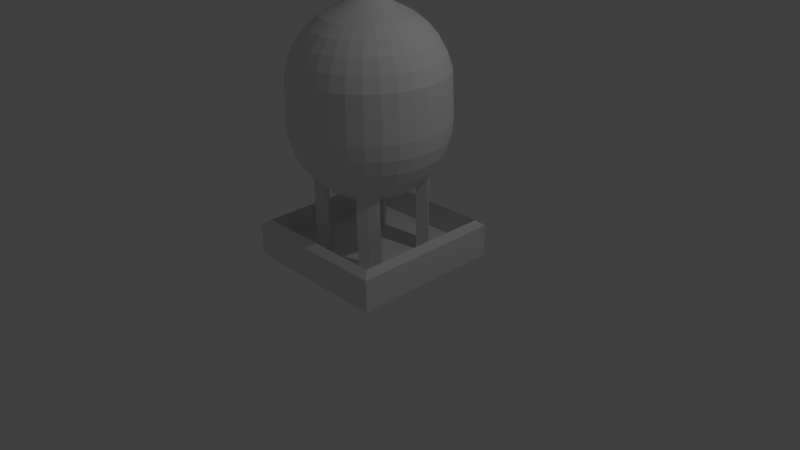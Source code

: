 # Source: distiller.blend  (saved by Blender 2.73.0; exported with 4.5.12 LTS)
import bpy
from mathutils import Matrix  # noqa: F401  (used for matrix-valued properties, if any)

bpy.ops.wm.read_factory_settings(use_empty=True)
scene = bpy.context.scene
scene.name = 'Scene'

# ---- collections
col_collection_1 = bpy.data.collections.new('Collection 1'); scene.collection.children.link(col_collection_1)

# ---- materials (node trees are filled in below, after node groups)
mat_material = bpy.data.materials.new('Material')
mat_material.alpha_threshold = 0.0
mat_material.use_transparent_shadow = False
mat_material.roughness = 0.5
mat_material.line_color = (0.0, 0.0, 0.0, 1.0)

# ---- material node trees

# ---- world
world_world = bpy.data.worlds.new('World'); scene.world = world_world
world_world.color = (0.05088, 0.05088, 0.05088)
world_world.use_sun_shadow = False
world_world.sun_shadow_jitter_overblur = 0.0
world_world.cycles.sampling_method = 'MANUAL'
world_world.cycles.sample_map_resolution = 256

# ---- cameras
cam_camera = bpy.data.cameras.new('Camera')
cam_camera.clip_end = 100.0
cam_camera.lens = 35.0
cam_camera.sensor_width = 32.0
cam_camera.sensor_height = 18.0
cam_camera.ortho_scale = 7.314
cam_camera.dof.focus_distance = 0.0
cam_camera.dof.aperture_fstop = 128.0

# ---- lights
light_lamp = bpy.data.lights.new('Lamp', 'POINT')
light_lamp.transmission_factor = 0.0
light_lamp.cutoff_distance = 30.0
light_lamp.energy = 100.0
light_lamp.shadow_buffer_clip_start = 1.001
light_lamp.shadow_soft_size = 0.1
light_lamp.shadow_maximum_resolution = 0.006
light_lamp.use_absolute_resolution = True
light_lamp.cycles.use_multiple_importance_sampling = False

# ---- meshes
me_sphere = bpy.data.meshes.new('Sphere')
me_sphere.from_pydata([(-0.1951, 0.0, 1.421), (-0.3827, 0.0, 1.317), (-0.5556, 0.0, 1.224), (-0.7071, 0.0, 1.1), (-0.8315, 0.0, 0.9486), (-0.9239, 0.0, 0.7757), (-0.9808, 0.0, 0.5881), (-1.0, 0.0, 7.55e-08), (-0.9808, 0.0, -0.1951), (-0.9239, 0.0, -0.3827), (-0.8315, 0.0, -0.5556), (-0.7071, 0.0, -0.7071), (-0.5556, 0.0, -0.8315), (-0.3827, 0.0, -0.9239), (-0.1951, 0.0, -0.9808), (-0.1913, 0.03806, 1.421), (-0.3753, 0.07466, 1.317), (-0.5449, 0.1084, 1.224), (-0.6935, 0.1379, 1.1), (-0.8155, 0.1622, 0.9486), (-0.9061, 0.1802, 0.7757), (-0.9619, 0.1913, 0.5881), (-0.9808, 0.1951, 7.55e-08), (-0.9619, 0.1913, -0.1951), (-0.9061, 0.1802, -0.3827), (-0.8155, 0.1622, -0.5556), (-0.6935, 0.1379, -0.7071), (-0.5449, 0.1084, -0.8315), (-0.3753, 0.07466, -0.9239), (-0.1913, 0.03806, -0.9808), (-0.1802, 0.07466, 1.421), (-0.3536, 0.1464, 1.317), (-0.5133, 0.2126, 1.224), (-0.6533, 0.2706, 1.1), (-0.7682, 0.3182, 0.9486), (-0.8536, 0.3536, 0.7757), (-0.9061, 0.3753, 0.5881), (-0.9239, 0.3827, 7.55e-08), (-0.9061, 0.3753, -0.1951), (-0.8536, 0.3536, -0.3827), (-0.7682, 0.3182, -0.5556), (-0.6533, 0.2706, -0.7071), (-0.5133, 0.2126, -0.8315), (-0.3536, 0.1464, -0.9239), (-0.1802, 0.07466, -0.9808), (-0.1622, 0.1084, 1.421), (-0.3182, 0.2126, 1.317), (-0.4619, 0.3087, 1.224), (-0.5879, 0.3928, 1.1), (-0.6913, 0.4619, 0.9486), (-0.7682, 0.5133, 0.7757), (-0.8155, 0.5449, 0.5881), (-0.8315, 0.5556, 7.55e-08), (-0.8155, 0.5449, -0.1951), (-0.7682, 0.5133, -0.3827), (-0.6913, 0.4619, -0.5556), (-0.5879, 0.3928, -0.7071), (-0.4619, 0.3087, -0.8315), (-0.3182, 0.2126, -0.9239), (-0.1622, 0.1084, -0.9808), (-0.1379, 0.1379, 1.421), (-0.2706, 0.2706, 1.317), (-0.3928, 0.3928, 1.224), (-0.5, 0.5, 1.1), (-0.5879, 0.5879, 0.9486), (-0.6533, 0.6533, 0.7757), (-0.6935, 0.6935, 0.5881), (-0.7071, 0.7071, 7.55e-08), (-0.6935, 0.6935, -0.1951), (-0.6533, 0.6533, -0.3827), (-0.5879, 0.5879, -0.5556), (-0.5, 0.5, -0.7071), (-0.3928, 0.3928, -0.8315), (-0.2706, 0.2706, -0.9239), (-0.1379, 0.1379, -0.9808), (-0.1084, 0.1622, 1.421), (-0.2126, 0.3182, 1.317), (-0.3087, 0.4619, 1.224), (-0.3928, 0.5879, 1.1), (-0.4619, 0.6913, 0.9486), (-0.5133, 0.7682, 0.7757), (-0.5449, 0.8155, 0.5881), (-0.5556, 0.8315, 7.55e-08), (-0.5449, 0.8155, -0.1951), (-0.5133, 0.7682, -0.3827), (-0.4619, 0.6913, -0.5556), (-0.3928, 0.5879, -0.7071), (-0.3087, 0.4619, -0.8315), (-0.2126, 0.3182, -0.9239), (-0.1084, 0.1622, -0.9808), (-0.07466, 0.1802, 1.421), (-0.1464, 0.3536, 1.317), (-0.2126, 0.5133, 1.224), (-0.2706, 0.6533, 1.1), (-0.3182, 0.7682, 0.9486), (-0.3536, 0.8536, 0.7757), (-0.3753, 0.9061, 0.5881), (-0.3827, 0.9239, 7.55e-08), (-0.3753, 0.9061, -0.1951), (-0.3536, 0.8536, -0.3827), (-0.3182, 0.7682, -0.5556), (-0.2706, 0.6533, -0.7071), (-0.2126, 0.5133, -0.8315), (-0.1464, 0.3536, -0.9239), (-0.07466, 0.1802, -0.9808), (-0.03806, 0.1913, 1.421), (-0.07466, 0.3753, 1.317), (-0.1084, 0.5449, 1.224), (-0.1379, 0.6935, 1.1), (-0.1622, 0.8155, 0.9486), (-0.1802, 0.9061, 0.7757), (-0.1913, 0.9619, 0.5881), (-0.1951, 0.9808, 7.55e-08), (-0.1913, 0.9619, -0.1951), (-0.1802, 0.9061, -0.3827), (-0.1622, 0.8155, -0.5556), (-0.1379, 0.6935, -0.7071), (-0.1084, 0.5449, -0.8315), (-0.07466, 0.3753, -0.9239), (-0.03806, 0.1913, -0.9808), (3.266e-07, 0.1951, 1.421), (3.192e-07, 0.3827, 1.317), (3.117e-07, 0.5556, 1.224), (3.192e-07, 0.7071, 1.1), (3.341e-07, 0.8315, 0.9486), (2.745e-07, 0.9239, 0.7757), (3.937e-07, 0.9808, 0.5881), (3.788e-07, 1.0, 7.55e-08), (3.937e-07, 0.9808, -0.1951), (2.298e-07, 0.9239, -0.3827), (3.341e-07, 0.8315, -0.5556), (3.192e-07, 0.7071, -0.7071), (3.415e-07, 0.5556, -0.8315), (3.043e-07, 0.3827, -0.9239), (3.08e-07, 0.1951, -0.9808), (0.03806, 0.1913, 1.421), (0.07466, 0.3753, 1.317), (0.1084, 0.5449, 1.224), (0.138, 0.6935, 1.1), (0.1622, 0.8155, 0.9486), (0.1802, 0.9061, 0.7757), (0.1913, 0.9619, 0.5881), (0.1951, 0.9808, 7.55e-08), (0.1913, 0.9619, -0.1951), (0.1802, 0.9061, -0.3827), (0.1622, 0.8155, -0.5556), (0.138, 0.6935, -0.7071), (0.1084, 0.5449, -0.8315), (0.07466, 0.3753, -0.9239), (0.03806, 0.1913, -0.9808), (0.07466, 0.1802, 1.421), (0.1464, 0.3536, 1.317), (0.2126, 0.5133, 1.224), (0.2706, 0.6533, 1.1), (0.3182, 0.7682, 0.9486), (0.3536, 0.8536, 0.7757), (0.3753, 0.9061, 0.5881), (0.3827, 0.9239, 7.55e-08), (0.3753, 0.9061, -0.1951), (0.3536, 0.8536, -0.3827), (0.3182, 0.7682, -0.5556), (0.2706, 0.6533, -0.7071), (0.2126, 0.5133, -0.8315), (0.1464, 0.3536, -0.9239), (0.07466, 0.1802, -0.9808), (0.1084, 0.1622, 1.421), (0.2126, 0.3182, 1.317), (0.3087, 0.4619, 1.224), (0.3928, 0.5879, 1.1), (0.4619, 0.6913, 0.9486), (0.5133, 0.7682, 0.7757), (0.5449, 0.8155, 0.5881), (0.5556, 0.8315, 7.55e-08), (0.5449, 0.8155, -0.1951), (0.5133, 0.7682, -0.3827), (0.4619, 0.6913, -0.5556), (0.3928, 0.5879, -0.7071), (0.3087, 0.4619, -0.8315), (0.2126, 0.3182, -0.9239), (0.1084, 0.1622, -0.9808), (0.138, 0.1379, 1.421), (0.2706, 0.2706, 1.317), (0.3928, 0.3928, 1.224), (0.5, 0.5, 1.1), (0.5879, 0.5879, 0.9486), (0.6533, 0.6533, 0.7757), (0.6935, 0.6935, 0.5881), (0.7071, 0.7071, 7.55e-08), (0.6935, 0.6935, -0.1951), (0.6533, 0.6533, -0.3827), (0.5879, 0.5879, -0.5556), (0.5, 0.5, -0.7071), (0.3928, 0.3928, -0.8315), (0.2706, 0.2706, -0.9239), (0.138, 0.1379, -0.9808), (0.1622, 0.1084, 1.421), (0.3182, 0.2126, 1.317), (0.4619, 0.3087, 1.224), (0.5879, 0.3928, 1.1), (0.6913, 0.4619, 0.9486), (0.7682, 0.5133, 0.7757), (0.8155, 0.5449, 0.5881), (0.8315, 0.5556, 7.55e-08), (0.8155, 0.5449, -0.1951), (0.7682, 0.5133, -0.3827), (0.6913, 0.4619, -0.5556), (0.5879, 0.3928, -0.7071), (0.4619, 0.3087, -0.8315), (0.3182, 0.2126, -0.9239), (0.1622, 0.1084, -0.9808), (0.1802, 0.07466, 1.421), (0.3536, 0.1464, 1.317), (0.5133, 0.2126, 1.224), (0.6533, 0.2706, 1.1), (0.7682, 0.3182, 0.9486), (0.8536, 0.3536, 0.7757), (0.9061, 0.3753, 0.5881), (0.9239, 0.3827, 7.55e-08), (0.9061, 0.3753, -0.1951), (0.8536, 0.3536, -0.3827), (0.7682, 0.3182, -0.5556), (0.6533, 0.2706, -0.7071), (0.5133, 0.2126, -0.8315), (0.3536, 0.1464, -0.9239), (0.1802, 0.07466, -0.9808), (0.1913, 0.03806, 1.421), (0.3753, 0.07466, 1.317), (0.5449, 0.1084, 1.224), (0.6935, 0.1379, 1.1), (0.8155, 0.1622, 0.9486), (0.9061, 0.1802, 0.7757), (0.9619, 0.1913, 0.5881), (0.9808, 0.1951, 7.55e-08), (0.9619, 0.1913, -0.1951), (0.9061, 0.1802, -0.3827), (0.8155, 0.1622, -0.5556), (0.6935, 0.1379, -0.7071), (0.5449, 0.1084, -0.8315), (0.3753, 0.07466, -0.9239), (0.1913, 0.03806, -0.9808), (0.1951, -7.212e-09, 1.421), (0.3827, 4.122e-08, 1.317), (0.5556, 2.632e-08, 1.224), (0.7071, -2.584e-08, 1.1), (0.8315, -8.544e-08, 0.9486), (0.9239, 6.357e-08, 0.7757), (0.9808, -8.544e-08, 0.5881), (1.0, -1.003e-07, 7.55e-08), (0.9808, -8.544e-08, -0.1951), (0.9239, 6.357e-08, -0.3827), (0.8315, -8.544e-08, -0.5556), (0.7071, -2.584e-08, -0.7071), (0.5556, -1.094e-08, -0.8315), (0.3827, 3.964e-09, -0.9239), (0.1951, 3.964e-09, -0.9808), (0.1913, -0.03806, 1.421), (0.3753, -0.07466, 1.317), (0.5449, -0.1084, 1.224), (0.6935, -0.1379, 1.1), (0.8155, -0.1622, 0.9486), (0.9061, -0.1802, 0.7757), (0.9619, -0.1913, 0.5881), (0.9808, -0.1951, 7.55e-08), (0.9619, -0.1913, -0.1951), (0.9061, -0.1802, -0.3827), (0.8155, -0.1622, -0.5556), (0.6935, -0.1379, -0.7071), (0.5449, -0.1084, -0.8315), (0.3753, -0.07466, -0.9239), (0.1913, -0.03806, -0.9808), (0.1802, -0.07466, 1.421), (0.3536, -0.1464, 1.317), (0.5133, -0.2126, 1.224), (0.6533, -0.2706, 1.1), (0.7682, -0.3182, 0.9486), (0.8536, -0.3536, 0.7757), (0.9061, -0.3753, 0.5881), (0.9239, -0.3827, 7.55e-08), (0.9061, -0.3753, -0.1951), (0.8536, -0.3536, -0.3827), (0.7682, -0.3182, -0.5556), (0.6533, -0.2706, -0.7071), (0.5133, -0.2126, -0.8315), (0.3536, -0.1464, -0.9239), (0.1802, -0.07466, -0.9808), (0.1622, -0.1084, 1.421), (0.3182, -0.2126, 1.317), (0.4619, -0.3087, 1.224), (0.5879, -0.3928, 1.1), (0.6913, -0.4619, 0.9486), (0.7682, -0.5133, 0.7757), (0.8155, -0.5449, 0.5881), (0.8315, -0.5556, 7.55e-08), (0.8155, -0.5449, -0.1951), (0.7682, -0.5133, -0.3827), (0.6913, -0.4619, -0.5556), (0.5879, -0.3928, -0.7071), (0.4619, -0.3087, -0.8315), (0.3182, -0.2126, -0.9239), (0.1622, -0.1084, -0.9808), (0.138, -0.1379, 1.421), (0.2706, -0.2706, 1.317), (0.3928, -0.3928, 1.224), (0.5, -0.5, 1.1), (0.5879, -0.5879, 0.9486), (0.6533, -0.6533, 0.7757), (0.6935, -0.6935, 0.5881), (0.7071, -0.7071, 7.55e-08), (0.6935, -0.6935, -0.1951), (0.6533, -0.6533, -0.3827), (0.5879, -0.5879, -0.5556), (0.5, -0.5, -0.7071), (0.3928, -0.3928, -0.8315), (0.2706, -0.2706, -0.9239), (0.1379, -0.1379, -0.9808), (0.1084, -0.1622, 1.421), (0.2126, -0.3182, 1.317), (0.3087, -0.4619, 1.224), (0.3928, -0.5879, 1.1), (0.4619, -0.6913, 0.9486), (0.5133, -0.7682, 0.7757), (0.5449, -0.8155, 0.5881), (0.5556, -0.8315, 7.55e-08), (0.5449, -0.8155, -0.1951), (0.5133, -0.7682, -0.3827), (0.4619, -0.6913, -0.5556), (0.3928, -0.5879, -0.7071), (0.3087, -0.4619, -0.8315), (0.2126, -0.3182, -0.9239), (0.1084, -0.1622, -0.9808), (3.258e-07, 0.0, -1.0), (0.07466, -0.1802, 1.421), (0.1464, -0.3536, 1.317), (0.2126, -0.5133, 1.224), (0.2706, -0.6533, 1.1), (0.3182, -0.7682, 0.9486), (0.3536, -0.8536, 0.7757), (0.3753, -0.9061, 0.5881), (0.3827, -0.9239, 7.55e-08), (0.3753, -0.9061, -0.1951), (0.3536, -0.8536, -0.3827), (0.3182, -0.7682, -0.5556), (0.2706, -0.6533, -0.7071), (0.2126, -0.5133, -0.8315), (0.1464, -0.3536, -0.9239), (0.07466, -0.1802, -0.9808), (0.03806, -0.1913, 1.421), (0.07466, -0.3753, 1.317), (0.1084, -0.5449, 1.224), (0.1379, -0.6935, 1.1), (0.1622, -0.8155, 0.9486), (0.1802, -0.9061, 0.7757), (0.1913, -0.9619, 0.5881), (0.1951, -0.9808, 7.55e-08), (0.1913, -0.9619, -0.1951), (0.1802, -0.9061, -0.3827), (0.1622, -0.8155, -0.5556), (0.1379, -0.6935, -0.7071), (0.1084, -0.5449, -0.8315), (0.07466, -0.3753, -0.9239), (0.03806, -0.1913, -0.9808), (3.117e-07, -0.1951, 1.421), (2.819e-07, -0.3827, 1.317), (2.819e-07, -0.5556, 1.224), (1.851e-07, -0.7071, 1.1), (1.404e-07, -0.8315, 0.9486), (3.192e-07, -0.9239, 0.7757), (9.567e-08, -0.9808, 0.5881), (1.404e-07, -1.0, 7.55e-08), (9.567e-08, -0.9808, -0.1951), (3.192e-07, -0.9239, -0.3827), (1.404e-07, -0.8315, -0.5556), (1.851e-07, -0.7071, -0.7071), (2.596e-07, -0.5556, -0.8315), (2.521e-07, -0.3827, -0.9239), (3.155e-07, -0.1951, -0.9808), (-0.03806, -0.1913, 1.421), (-0.07466, -0.3753, 1.317), (-0.1084, -0.5449, 1.224), (-0.1379, -0.6935, 1.1), (-0.1622, -0.8155, 0.9486), (-0.1802, -0.9061, 0.7757), (-0.1913, -0.9619, 0.5881), (-0.1951, -0.9808, 7.55e-08), (-0.1913, -0.9619, -0.1951), (-0.1802, -0.9061, -0.3827), (-0.1622, -0.8155, -0.5556), (-0.1379, -0.6935, -0.7071), (-0.1084, -0.5449, -0.8315), (-0.07466, -0.3753, -0.9239), (-0.03806, -0.1913, -0.9808), (-0.07466, -0.1802, 1.421), (-0.1464, -0.3536, 1.317), (-0.2126, -0.5133, 1.224), (-0.2706, -0.6533, 1.1), (-0.3182, -0.7682, 0.9486), (-0.3536, -0.8536, 0.7757), (-0.3753, -0.9061, 0.5881), (-0.3827, -0.9239, 7.55e-08), (-0.3753, -0.9061, -0.1951), (-0.3536, -0.8536, -0.3827), (-0.3182, -0.7682, -0.5556), (-0.2706, -0.6533, -0.7071), (-0.2126, -0.5133, -0.8315), (-0.1464, -0.3536, -0.9239), (-0.07466, -0.1802, -0.9808), (-0.1084, -0.1622, 1.421), (-0.2126, -0.3182, 1.317), (-0.3087, -0.4619, 1.224), (-0.3928, -0.5879, 1.1), (-0.4619, -0.6913, 0.9486), (-0.5133, -0.7682, 0.7757), (-0.5449, -0.8155, 0.5881), (-0.5556, -0.8315, 7.55e-08), (-0.5449, -0.8155, -0.1951), (-0.5133, -0.7682, -0.3827), (-0.4619, -0.6913, -0.5556), (-0.3928, -0.5879, -0.7071), (-0.3087, -0.4619, -0.8315), (-0.2126, -0.3182, -0.9239), (-0.1084, -0.1622, -0.9808), (-0.1379, -0.1379, 1.421), (-0.2706, -0.2706, 1.317), (-0.3928, -0.3928, 1.224), (-0.5, -0.5, 1.1), (-0.5879, -0.5879, 0.9486), (-0.6533, -0.6533, 0.7757), (-0.6935, -0.6935, 0.5881), (-0.7071, -0.7071, 7.55e-08), (-0.6935, -0.6935, -0.1951), (-0.6533, -0.6533, -0.3827), (-0.5879, -0.5879, -0.5556), (-0.5, -0.5, -0.7071), (-0.3928, -0.3928, -0.8315), (-0.2706, -0.2706, -0.9239), (-0.1379, -0.1379, -0.9808), (-0.1622, -0.1084, 1.421), (-0.3182, -0.2126, 1.317), (-0.4619, -0.3087, 1.224), (-0.5879, -0.3928, 1.1), (-0.6913, -0.4619, 0.9486), (-0.7682, -0.5133, 0.7757), (-0.8155, -0.5449, 0.5881), (-0.8315, -0.5556, 7.55e-08), (-0.8155, -0.5449, -0.1951), (-0.7682, -0.5133, -0.3827), (-0.6913, -0.4619, -0.5556), (-0.5879, -0.3928, -0.7071), (-0.4619, -0.3087, -0.8315), (-0.3182, -0.2126, -0.9239), (-0.1622, -0.1084, -0.9808), (-0.09396, 2.498e-08, 1.603), (-0.1802, -0.07466, 1.421), (-0.3536, -0.1464, 1.317), (-0.5133, -0.2126, 1.224), (-0.6533, -0.2706, 1.1), (-0.7682, -0.3182, 0.9486), (-0.8536, -0.3536, 0.7757), (-0.9061, -0.3753, 0.5881), (-0.9239, -0.3827, 7.55e-08), (-0.9061, -0.3753, -0.1951), (-0.8536, -0.3536, -0.3827), (-0.7682, -0.3182, -0.5556), (-0.6533, -0.2706, -0.7071), (-0.5133, -0.2126, -0.8315), (-0.3536, -0.1464, -0.9239), (-0.1802, -0.07466, -0.9808), (-0.1913, -0.03806, 1.421), (-0.3753, -0.07466, 1.317), (-0.5449, -0.1084, 1.224), (-0.6935, -0.1379, 1.1), (-0.8155, -0.1622, 0.9486), (-0.9061, -0.1802, 0.7757), (-0.9619, -0.1913, 0.5881), (-0.9808, -0.1951, 7.55e-08), (-0.9619, -0.1913, -0.1951), (-0.9061, -0.1802, -0.3827), (-0.8155, -0.1622, -0.5556), (-0.6935, -0.1379, -0.7071), (-0.5449, -0.1084, -0.8315), (-0.3753, -0.07466, -0.9239), (-0.1913, -0.03806, -0.9808), (-0.09216, 0.01833, 1.603), (-0.08681, 0.03596, 1.603), (-0.07813, 0.0522, 1.603), (-0.06644, 0.06644, 1.603), (-0.0522, 0.07813, 1.603), (-0.03596, 0.08681, 1.603), (-0.01833, 0.09216, 1.603), (3.19e-07, 0.09396, 1.603), (0.01833, 0.09216, 1.603), (0.03596, 0.08681, 1.603), (0.0522, 0.07813, 1.603), (0.06644, 0.06644, 1.603), (0.07813, 0.0522, 1.603), (0.08681, 0.03596, 1.603), (0.09216, 0.01833, 1.603), (0.09396, 2.151e-08, 1.603), (0.09216, -0.01833, 1.603), (0.08681, -0.03596, 1.603), (0.07813, -0.0522, 1.603), (0.06644, -0.06644, 1.603), (0.0522, -0.07813, 1.603), (0.03596, -0.08681, 1.603), (0.01833, -0.09216, 1.603), (3.119e-07, -0.09396, 1.603), (-0.01833, -0.09216, 1.603), (-0.03596, -0.08681, 1.603), (-0.0522, -0.07813, 1.603), (-0.06644, -0.06644, 1.603), (-0.07813, -0.0522, 1.603), (-0.08681, -0.03596, 1.603), (-0.09216, -0.01833, 1.603), (-0.09396, 2.498e-08, 1.75), (-0.09216, 0.01833, 1.75), (-0.08681, 0.03596, 1.75), (-0.07813, 0.0522, 1.75), (-0.06644, 0.06644, 1.75), (-0.0522, 0.07813, 1.75), (-0.03596, 0.08681, 1.75), (-0.01833, 0.09216, 1.75), (3.19e-07, 0.09396, 1.75), (0.01833, 0.09216, 1.75), (0.03596, 0.08681, 1.75), (0.0522, 0.07813, 1.75), (0.06644, 0.06644, 1.75), (0.07813, 0.0522, 1.75), (0.08681, 0.03596, 1.75), (0.09216, 0.01833, 1.75), (0.09396, 2.151e-08, 1.75), (0.09216, -0.01833, 1.75), (0.08681, -0.03596, 1.75), (0.07813, -0.0522, 1.75), (0.06644, -0.06644, 1.75), (0.0522, -0.07813, 1.75), (0.03596, -0.08681, 1.75), (0.01833, -0.09216, 1.75), (3.119e-07, -0.09396, 1.75), (-0.01833, -0.09216, 1.75), (-0.03596, -0.08681, 1.75), (-0.0522, -0.07813, 1.75), (-0.06644, -0.06644, 1.75), (-0.07813, -0.0522, 1.75), (-0.08681, -0.03596, 1.75), (-0.09216, -0.01833, 1.75), (-0.09396, -0.02384, 1.91), (-0.09216, -0.01088, 1.923), (-0.08681, 0.001583, 1.935), (-0.07813, 0.01307, 1.947), (-0.06644, 0.02314, 1.957), (-0.0522, 0.0314, 1.965), (-0.03596, 0.03754, 1.971), (-0.01833, 0.04132, 1.975), (3.19e-07, 0.0426, 1.976), (0.01833, 0.04132, 1.975), (0.03596, 0.03754, 1.971), (0.0522, 0.0314, 1.965), (0.06644, 0.02314, 1.957), (0.07813, 0.01307, 1.947), (0.08681, 0.001583, 1.935), (0.09216, -0.01088, 1.923), (0.09396, -0.02384, 1.91), (0.09216, -0.03681, 1.897), (0.08681, -0.04927, 1.885), (0.07813, -0.06076, 1.873), (0.06644, -0.07083, 1.863), (0.0522, -0.07909, 1.855), (0.03596, -0.08523, 1.849), (0.01833, -0.08901, 1.845), (3.119e-07, -0.09029, 1.844), (-0.01833, -0.08901, 1.845), (-0.03596, -0.08523, 1.849), (-0.0522, -0.07909, 1.855), (-0.06644, -0.07083, 1.863), (-0.07813, -0.06076, 1.873), (-0.08681, -0.04927, 1.885), (-0.09216, -0.03681, 1.897), (-0.09396, -0.2226, 1.996), (-0.09216, -0.2226, 2.014), (-0.08681, -0.2226, 2.032), (-0.07813, -0.2226, 2.048), (-0.06644, -0.2226, 2.062), (-0.0522, -0.2226, 2.074), (-0.03596, -0.2226, 2.083), (-0.01833, -0.2226, 2.088), (3.19e-07, -0.2226, 2.09), (0.01833, -0.2226, 2.088), (0.03596, -0.2226, 2.083), (0.0522, -0.2226, 2.074), (0.06644, -0.2226, 2.062), (0.07813, -0.2226, 2.048), (0.08681, -0.2226, 2.032), (0.09216, -0.2226, 2.014), (0.09396, -0.2226, 1.996), (0.09216, -0.2226, 1.978), (0.08681, -0.2226, 1.96), (0.07813, -0.2226, 1.944), (0.06644, -0.2226, 1.93), (0.0522, -0.2226, 1.918), (0.03596, -0.2226, 1.909), (0.01833, -0.2226, 1.904), (3.119e-07, -0.2226, 1.902), (-0.01833, -0.2226, 1.904), (-0.03596, -0.2226, 1.909), (-0.0522, -0.2226, 1.918), (-0.06644, -0.2226, 1.93), (-0.07813, -0.2226, 1.944), (-0.08681, -0.2226, 1.96), (-0.09216, -0.2226, 1.978), (-0.09396, -0.8693, 1.996), (-0.09216, -0.8693, 2.014), (-0.08681, -0.8693, 2.032), (-0.07813, -0.8693, 2.048), (-0.06644, -0.8693, 2.062), (-0.0522, -0.8693, 2.074), (-0.03596, -0.8693, 2.083), (-0.01833, -0.8693, 2.088), (3.19e-07, -0.8693, 2.09), (0.01833, -0.8693, 2.088), (0.03596, -0.8693, 2.083), (0.0522, -0.8693, 2.074), (0.06644, -0.8693, 2.062), (0.07813, -0.8693, 2.048), (0.08681, -0.8693, 2.032), (0.09216, -0.8693, 2.014), (0.09396, -0.8693, 1.996), (0.09216, -0.8693, 1.978), (0.08681, -0.8693, 1.96), (0.07813, -0.8693, 1.944), (0.06644, -0.8693, 1.93), (0.0522, -0.8693, 1.918), (0.03596, -0.8693, 1.909), (0.01833, -0.8693, 1.904), (3.119e-07, -0.8693, 1.902), (-0.01833, -0.8693, 1.904), (-0.03596, -0.8693, 1.909), (-0.0522, -0.8693, 1.918), (-0.06644, -0.8693, 1.93), (-0.07813, -0.8693, 1.944), (-0.08681, -0.8693, 1.96), (-0.09216, -0.8693, 1.978), (-0.0512, -0.9843, 1.996), (-0.05021, -0.9843, 2.006), (-0.0473, -0.9843, 2.016), (-0.04257, -0.9843, 2.024), (-0.0362, -0.9843, 2.032), (-0.02844, -0.9843, 2.039), (-0.01959, -0.9843, 2.043), (-0.009988, -0.9843, 2.046), (3.144e-07, -0.9843, 2.047), (0.009988, -0.9843, 2.046), (0.01959, -0.9843, 2.043), (0.02844, -0.9843, 2.039), (0.0362, -0.9843, 2.032), (0.04257, -0.9843, 2.024), (0.0473, -0.9843, 2.016), (0.05021, -0.9843, 2.006), (0.0512, -0.9843, 1.996), (0.05021, -0.9843, 1.986), (0.0473, -0.9843, 1.976), (0.04257, -0.9843, 1.968), (0.0362, -0.9843, 1.96), (0.02844, -0.9843, 1.953), (0.01959, -0.9843, 1.949), (0.009988, -0.9843, 1.946), (3.105e-07, -0.9843, 1.945), (-0.009988, -0.9843, 1.946), (-0.01959, -0.9843, 1.949), (-0.02844, -0.9843, 1.953), (-0.0362, -0.9843, 1.96), (-0.04257, -0.9843, 1.968), (-0.0473, -0.9843, 1.976), (-0.05021, -0.9843, 1.986), (-0.0512, -0.9843, 1.996), (-0.05021, -0.9843, 2.006), (-0.0473, -0.9843, 2.016), (-0.04257, -0.9843, 2.024), (-0.0362, -0.9843, 2.032), (-0.02844, -0.9843, 2.039), (-0.01959, -0.9843, 2.043), (-0.009988, -0.9843, 2.046), (3.144e-07, -0.9843, 2.047), (0.009988, -0.9843, 2.046), (0.01959, -0.9843, 2.043), (0.02844, -0.9843, 2.039), (0.0362, -0.9843, 2.032), (0.04257, -0.9843, 2.024), (0.0473, -0.9843, 2.016), (0.05021, -0.9843, 2.006), (0.0512, -0.9843, 1.996), (0.05021, -0.9843, 1.986), (0.0473, -0.9843, 1.976), (0.04257, -0.9843, 1.968), (0.0362, -0.9843, 1.96), (0.02844, -0.9843, 1.953), (0.01959, -0.9843, 1.949), (0.009988, -0.9843, 1.946), (3.105e-07, -0.9843, 1.945), (-0.009988, -0.9843, 1.946), (-0.01959, -0.9843, 1.949), (-0.02844, -0.9843, 1.953), (-0.0362, -0.9843, 1.96), (-0.04257, -0.9843, 1.968), (-0.0473, -0.9843, 1.976), (-0.05021, -0.9843, 1.986), (-0.02352, -1.169, 1.909), (-0.02307, -1.169, 1.913), (-0.02173, -1.169, 1.918), (-0.01956, -1.169, 1.922), (-0.01663, -1.169, 1.926), (-0.01307, -1.169, 1.928), (-0.009001, -1.169, 1.931), (-0.004588, -1.169, 1.932), (3.128e-07, -1.169, 1.932), (0.004589, -1.169, 1.932), (0.009001, -1.169, 1.931), (0.01307, -1.169, 1.928), (0.01663, -1.169, 1.926), (0.01956, -1.169, 1.922), (0.02173, -1.169, 1.918), (0.02307, -1.169, 1.913), (0.02352, -1.169, 1.909), (0.02307, -1.169, 1.904), (0.02173, -1.169, 1.9), (0.01956, -1.169, 1.896), (0.01663, -1.169, 1.892), (0.01307, -1.169, 1.889), (0.009001, -1.169, 1.887), (0.004589, -1.169, 1.886), (3.11e-07, -1.169, 1.885), (-0.004588, -1.169, 1.886), (-0.009001, -1.169, 1.887), (-0.01307, -1.169, 1.889), (-0.01663, -1.169, 1.892), (-0.01956, -1.169, 1.896), (-0.02173, -1.169, 1.9), (-0.02307, -1.169, 1.904), (-0.5879, 0.3928, -1.791), (-0.4619, 0.3087, -1.791), (-0.5, 0.5, -1.791), (-0.3928, 0.3928, -1.791), (-0.3928, 0.5879, -1.791), (-0.3087, 0.4619, -1.791), (0.3928, 0.5879, -1.791), (0.3087, 0.4619, -1.791), (0.5, 0.5, -1.791), (0.3928, 0.3928, -1.791), (0.5879, 0.3928, -1.791), (0.4619, 0.3087, -1.791), (0.5879, -0.3928, -1.791), (0.4619, -0.3087, -1.791), (0.5, -0.5, -1.791), (0.3928, -0.3928, -1.791), (0.3928, -0.5879, -1.791), (0.3087, -0.4619, -1.791), (-0.3928, -0.5879, -1.791), (-0.3087, -0.4619, -1.791), (-0.5, -0.5, -1.791), (-0.3928, -0.3928, -1.791), (-0.5879, -0.3928, -1.791), (-0.4619, -0.3087, -1.791)], [], [(8, 7, 22, 23), (6, 5, 20, 21), (4, 3, 18, 19), (2, 1, 16, 17), (13, 12, 27, 28), (11, 10, 25, 26), (9, 8, 23, 24), (7, 6, 21, 22), (5, 4, 19, 20), (3, 2, 17, 18), (14, 13, 28, 29), (1, 0, 15, 16), (12, 11, 26, 27), (10, 9, 24, 25), (18, 17, 32, 33), (29, 28, 43, 44), (16, 15, 30, 31), (27, 26, 41, 42), (25, 24, 39, 40), (23, 22, 37, 38), (21, 20, 35, 36), (19, 18, 33, 34), (17, 16, 31, 32), (28, 27, 42, 43), (26, 25, 40, 41), (24, 23, 38, 39), (22, 21, 36, 37), (20, 19, 34, 35), (33, 32, 47, 48), (44, 43, 58, 59), (31, 30, 45, 46), (42, 41, 56, 57), (40, 39, 54, 55), (38, 37, 52, 53), (36, 35, 50, 51), (34, 33, 48, 49), (32, 31, 46, 47), (43, 42, 57, 58), (41, 40, 55, 56), (39, 38, 53, 54), (37, 36, 51, 52), (35, 34, 49, 50), (48, 47, 62, 63), (59, 58, 73, 74), (46, 45, 60, 61), (312, 297, 750, 752), (55, 54, 69, 70), (53, 52, 67, 68), (51, 50, 65, 66), (49, 48, 63, 64), (47, 46, 61, 62), (58, 57, 72, 73), (56, 55, 70, 71), (54, 53, 68, 69), (52, 51, 66, 67), (50, 49, 64, 65), (63, 62, 77, 78), (74, 73, 88, 89), (61, 60, 75, 76), (176, 191, 745, 743), (70, 69, 84, 85), (68, 67, 82, 83), (66, 65, 80, 81), (64, 63, 78, 79), (62, 61, 76, 77), (73, 72, 87, 88), (71, 70, 85, 86), (69, 68, 83, 84), (67, 66, 81, 82), (65, 64, 79, 80), (78, 77, 92, 93), (89, 88, 103, 104), (76, 75, 90, 91), (87, 86, 101, 102), (85, 84, 99, 100), (83, 82, 97, 98), (81, 80, 95, 96), (79, 78, 93, 94), (77, 76, 91, 92), (88, 87, 102, 103), (86, 85, 100, 101), (84, 83, 98, 99), (82, 81, 96, 97), (80, 79, 94, 95), (93, 92, 107, 108), (104, 103, 118, 119), (91, 90, 105, 106), (102, 101, 116, 117), (100, 99, 114, 115), (98, 97, 112, 113), (96, 95, 110, 111), (94, 93, 108, 109), (92, 91, 106, 107), (103, 102, 117, 118), (101, 100, 115, 116), (99, 98, 113, 114), (97, 96, 111, 112), (95, 94, 109, 110), (108, 107, 122, 123), (119, 118, 133, 134), (106, 105, 120, 121), (117, 116, 131, 132), (115, 114, 129, 130), (113, 112, 127, 128), (111, 110, 125, 126), (109, 108, 123, 124), (107, 106, 121, 122), (118, 117, 132, 133), (116, 115, 130, 131), (114, 113, 128, 129), (112, 111, 126, 127), (110, 109, 124, 125), (123, 122, 137, 138), (134, 133, 148, 149), (121, 120, 135, 136), (132, 131, 146, 147), (130, 129, 144, 145), (128, 127, 142, 143), (126, 125, 140, 141), (124, 123, 138, 139), (122, 121, 136, 137), (133, 132, 147, 148), (131, 130, 145, 146), (129, 128, 143, 144), (127, 126, 141, 142), (125, 124, 139, 140), (138, 137, 152, 153), (149, 148, 163, 164), (136, 135, 150, 151), (147, 146, 161, 162), (145, 144, 159, 160), (143, 142, 157, 158), (141, 140, 155, 156), (139, 138, 153, 154), (137, 136, 151, 152), (148, 147, 162, 163), (146, 145, 160, 161), (144, 143, 158, 159), (142, 141, 156, 157), (140, 139, 154, 155), (153, 152, 167, 168), (164, 163, 178, 179), (151, 150, 165, 166), (162, 161, 176, 177), (160, 159, 174, 175), (158, 157, 172, 173), (156, 155, 170, 171), (154, 153, 168, 169), (152, 151, 166, 167), (163, 162, 177, 178), (161, 160, 175, 176), (159, 158, 173, 174), (157, 156, 171, 172), (155, 154, 169, 170), (168, 167, 182, 183), (179, 178, 193, 194), (166, 165, 180, 181), (447, 448, 760, 759), (175, 174, 189, 190), (173, 172, 187, 188), (171, 170, 185, 186), (169, 168, 183, 184), (167, 166, 181, 182), (178, 177, 192, 193), (176, 175, 190, 191), (174, 173, 188, 189), (172, 171, 186, 187), (170, 169, 184, 185), (183, 182, 197, 198), (194, 193, 208, 209), (181, 180, 195, 196), (433, 418, 756, 758), (190, 189, 204, 205), (188, 187, 202, 203), (186, 185, 200, 201), (184, 183, 198, 199), (182, 181, 196, 197), (193, 192, 207, 208), (191, 190, 205, 206), (189, 188, 203, 204), (187, 186, 201, 202), (185, 184, 199, 200), (198, 197, 212, 213), (209, 208, 223, 224), (196, 195, 210, 211), (207, 206, 221, 222), (205, 204, 219, 220), (203, 202, 217, 218), (201, 200, 215, 216), (199, 198, 213, 214), (197, 196, 211, 212), (208, 207, 222, 223), (206, 205, 220, 221), (204, 203, 218, 219), (202, 201, 216, 217), (200, 199, 214, 215), (213, 212, 227, 228), (224, 223, 238, 239), (211, 210, 225, 226), (222, 221, 236, 237), (220, 219, 234, 235), (218, 217, 232, 233), (216, 215, 230, 231), (214, 213, 228, 229), (212, 211, 226, 227), (223, 222, 237, 238), (221, 220, 235, 236), (219, 218, 233, 234), (217, 216, 231, 232), (215, 214, 229, 230), (228, 227, 242, 243), (239, 238, 253, 254), (226, 225, 240, 241), (237, 236, 251, 252), (235, 234, 249, 250), (233, 232, 247, 248), (231, 230, 245, 246), (229, 228, 243, 244), (227, 226, 241, 242), (238, 237, 252, 253), (236, 235, 250, 251), (234, 233, 248, 249), (232, 231, 246, 247), (230, 229, 244, 245), (243, 242, 257, 258), (254, 253, 268, 269), (241, 240, 255, 256), (252, 251, 266, 267), (250, 249, 264, 265), (248, 247, 262, 263), (246, 245, 260, 261), (244, 243, 258, 259), (242, 241, 256, 257), (253, 252, 267, 268), (251, 250, 265, 266), (249, 248, 263, 264), (247, 246, 261, 262), (245, 244, 259, 260), (258, 257, 272, 273), (269, 268, 283, 284), (256, 255, 270, 271), (267, 266, 281, 282), (265, 264, 279, 280), (263, 262, 277, 278), (261, 260, 275, 276), (259, 258, 273, 274), (257, 256, 271, 272), (268, 267, 282, 283), (266, 265, 280, 281), (264, 263, 278, 279), (262, 261, 276, 277), (260, 259, 274, 275), (273, 272, 287, 288), (284, 283, 298, 299), (271, 270, 285, 286), (282, 281, 296, 297), (280, 279, 294, 295), (278, 277, 292, 293), (276, 275, 290, 291), (274, 273, 288, 289), (272, 271, 286, 287), (283, 282, 297, 298), (281, 280, 295, 296), (279, 278, 293, 294), (277, 276, 291, 292), (275, 274, 289, 290), (288, 287, 302, 303), (299, 298, 313, 314), (286, 285, 300, 301), (57, 56, 737, 738), (295, 294, 309, 310), (293, 292, 307, 308), (291, 290, 305, 306), (289, 288, 303, 304), (287, 286, 301, 302), (298, 297, 312, 313), (296, 295, 310, 311), (294, 293, 308, 309), (292, 291, 306, 307), (290, 289, 304, 305), (303, 302, 317, 318), (314, 313, 328, 329), (301, 300, 315, 316), (297, 296, 749, 750), (310, 309, 324, 325), (308, 307, 322, 323), (306, 305, 320, 321), (304, 303, 318, 319), (302, 301, 316, 317), (313, 312, 327, 328), (311, 310, 325, 326), (309, 308, 323, 324), (307, 306, 321, 322), (305, 304, 319, 320), (318, 317, 333, 334), (329, 328, 344, 345), (316, 315, 331, 332), (327, 326, 342, 343), (325, 324, 340, 341), (323, 322, 338, 339), (321, 320, 336, 337), (319, 318, 334, 335), (317, 316, 332, 333), (328, 327, 343, 344), (326, 325, 341, 342), (324, 323, 339, 340), (322, 321, 337, 338), (320, 319, 335, 336), (334, 333, 348, 349), (345, 344, 359, 360), (332, 331, 346, 347), (343, 342, 357, 358), (341, 340, 355, 356), (339, 338, 353, 354), (337, 336, 351, 352), (335, 334, 349, 350), (333, 332, 347, 348), (344, 343, 358, 359), (342, 341, 356, 357), (340, 339, 354, 355), (338, 337, 352, 353), (336, 335, 350, 351), (349, 348, 363, 364), (360, 359, 374, 375), (347, 346, 361, 362), (358, 357, 372, 373), (356, 355, 370, 371), (354, 353, 368, 369), (352, 351, 366, 367), (350, 349, 364, 365), (348, 347, 362, 363), (359, 358, 373, 374), (357, 356, 371, 372), (355, 354, 369, 370), (353, 352, 367, 368), (351, 350, 365, 366), (364, 363, 378, 379), (375, 374, 389, 390), (362, 361, 376, 377), (373, 372, 387, 388), (371, 370, 385, 386), (369, 368, 383, 384), (367, 366, 381, 382), (365, 364, 379, 380), (363, 362, 377, 378), (374, 373, 388, 389), (372, 371, 386, 387), (370, 369, 384, 385), (368, 367, 382, 383), (366, 365, 380, 381), (379, 378, 393, 394), (390, 389, 404, 405), (377, 376, 391, 392), (388, 387, 402, 403), (386, 385, 400, 401), (384, 383, 398, 399), (382, 381, 396, 397), (380, 379, 394, 395), (378, 377, 392, 393), (389, 388, 403, 404), (387, 386, 401, 402), (385, 384, 399, 400), (383, 382, 397, 398), (381, 380, 395, 396), (394, 393, 408, 409), (405, 404, 419, 420), (392, 391, 406, 407), (403, 402, 417, 418), (401, 400, 415, 416), (399, 398, 413, 414), (397, 396, 411, 412), (395, 394, 409, 410), (393, 392, 407, 408), (404, 403, 418, 419), (402, 401, 416, 417), (400, 399, 414, 415), (398, 397, 412, 413), (396, 395, 410, 411), (409, 408, 423, 424), (420, 419, 434, 435), (407, 406, 421, 422), (207, 192, 746, 748), (416, 415, 430, 431), (414, 413, 428, 429), (412, 411, 426, 427), (410, 409, 424, 425), (408, 407, 422, 423), (419, 418, 433, 434), (417, 416, 431, 432), (415, 414, 429, 430), (413, 412, 427, 428), (411, 410, 425, 426), (424, 423, 438, 439), (435, 434, 449, 450), (422, 421, 436, 437), (71, 86, 741, 739), (431, 430, 445, 446), (429, 428, 443, 444), (427, 426, 441, 442), (425, 424, 439, 440), (423, 422, 437, 438), (434, 433, 448, 449), (432, 431, 446, 447), (430, 429, 444, 445), (428, 427, 442, 443), (426, 425, 440, 441), (439, 438, 454, 455), (450, 449, 465, 466), (437, 436, 452, 453), (448, 447, 463, 464), (446, 445, 461, 462), (444, 443, 459, 460), (442, 441, 457, 458), (440, 439, 455, 456), (438, 437, 453, 454), (449, 448, 464, 465), (447, 446, 462, 463), (445, 444, 460, 461), (443, 442, 458, 459), (441, 440, 456, 457), (455, 454, 469, 470), (466, 465, 480, 481), (453, 452, 467, 468), (464, 463, 478, 479), (462, 461, 476, 477), (460, 459, 474, 475), (458, 457, 472, 473), (456, 455, 470, 471), (454, 453, 468, 469), (465, 464, 479, 480), (463, 462, 477, 478), (461, 460, 475, 476), (459, 458, 473, 474), (457, 456, 471, 472), (330, 14, 29), (135, 120, 489, 490), (330, 29, 44), (300, 285, 500, 501), (330, 44, 59), (346, 331, 503, 504), (330, 59, 74), (210, 195, 494, 495), (330, 74, 89), (45, 30, 483, 484), (330, 89, 104), (421, 406, 508, 509), (330, 104, 119), (467, 452, 511, 512), (330, 119, 134), (0, 467, 512, 451), (330, 134, 149), (120, 105, 488, 489), (330, 149, 164), (285, 270, 499, 500), (330, 164, 179), (331, 315, 502, 503), (330, 179, 194), (195, 180, 493, 494), (330, 194, 209), (30, 15, 482, 483), (330, 209, 224), (406, 391, 507, 508), (330, 224, 239), (452, 436, 510, 511), (330, 239, 254), (105, 90, 487, 488), (330, 254, 269), (270, 255, 498, 499), (330, 269, 284), (315, 300, 501, 502), (330, 284, 299), (180, 165, 492, 493), (330, 299, 314), (391, 376, 506, 507), (330, 314, 329), (90, 75, 486, 487), (330, 329, 345), (255, 240, 497, 498), (330, 345, 360), (165, 150, 491, 492), (330, 360, 375), (376, 361, 505, 506), (330, 375, 390), (240, 225, 496, 497), (330, 390, 405), (75, 60, 485, 486), (330, 405, 420), (15, 0, 451, 482), (330, 420, 435), (150, 135, 490, 491), (330, 435, 450), (361, 346, 504, 505), (330, 450, 466), (60, 45, 484, 485), (330, 466, 481), (225, 210, 495, 496), (470, 469, 2, 3), (481, 480, 13, 14), (468, 467, 0, 1), (479, 478, 11, 12), (477, 476, 9, 10), (475, 474, 7, 8), (473, 472, 5, 6), (471, 470, 3, 4), (330, 481, 14), (469, 468, 1, 2), (480, 479, 12, 13), (436, 421, 509, 510), (478, 477, 10, 11), (476, 475, 8, 9), (474, 473, 6, 7), (472, 471, 4, 5), (509, 508, 540, 541), (498, 497, 529, 530), (510, 509, 541, 542), (499, 498, 530, 531), (483, 482, 514, 515), (511, 510, 542, 543), (500, 499, 531, 532), (484, 483, 515, 516), (512, 511, 543, 544), (501, 500, 532, 533), (485, 484, 516, 517), (491, 490, 522, 523), (502, 501, 533, 534), (486, 485, 517, 518), (492, 491, 523, 524), (451, 512, 544, 513), (503, 502, 534, 535), (482, 451, 513, 514), (487, 486, 518, 519), (493, 492, 524, 525), (504, 503, 535, 536), (488, 487, 519, 520), (494, 493, 525, 526), (505, 504, 536, 537), (489, 488, 520, 521), (495, 494, 526, 527), (506, 505, 537, 538), (490, 489, 521, 522), (496, 495, 527, 528), (507, 506, 538, 539), (497, 496, 528, 529), (508, 507, 539, 540), (516, 515, 547, 548), (527, 526, 558, 559), (538, 537, 569, 570), (518, 517, 549, 550), (529, 528, 560, 561), (540, 539, 571, 572), (520, 519, 551, 552), (542, 541, 573, 574), (531, 530, 562, 563), (522, 521, 553, 554), (544, 543, 575, 576), (533, 532, 564, 565), (524, 523, 555, 556), (535, 534, 566, 567), (515, 514, 546, 547), (526, 525, 557, 558), (537, 536, 568, 569), (517, 516, 548, 549), (528, 527, 559, 560), (539, 538, 570, 571), (519, 518, 550, 551), (541, 540, 572, 573), (530, 529, 561, 562), (521, 520, 552, 553), (543, 542, 574, 575), (532, 531, 563, 564), (523, 522, 554, 555), (513, 544, 576, 545), (534, 533, 565, 566), (514, 513, 545, 546), (525, 524, 556, 557), (536, 535, 567, 568), (546, 545, 577, 578), (557, 556, 588, 589), (568, 567, 599, 600), (548, 547, 579, 580), (559, 558, 590, 591), (570, 569, 601, 602), (550, 549, 581, 582), (561, 560, 592, 593), (572, 571, 603, 604), (552, 551, 583, 584), (574, 573, 605, 606), (563, 562, 594, 595), (554, 553, 585, 586), (576, 575, 607, 608), (565, 564, 596, 597), (556, 555, 587, 588), (567, 566, 598, 599), (547, 546, 578, 579), (558, 557, 589, 590), (569, 568, 600, 601), (549, 548, 580, 581), (560, 559, 591, 592), (571, 570, 602, 603), (551, 550, 582, 583), (573, 572, 604, 605), (562, 561, 593, 594), (553, 552, 584, 585), (575, 574, 606, 607), (564, 563, 595, 596), (555, 554, 586, 587), (545, 576, 608, 577), (566, 565, 597, 598), (587, 586, 618, 619), (577, 608, 640, 609), (598, 597, 629, 630), (578, 577, 609, 610), (589, 588, 620, 621), (600, 599, 631, 632), (580, 579, 611, 612), (591, 590, 622, 623), (602, 601, 633, 634), (582, 581, 613, 614), (593, 592, 624, 625), (604, 603, 635, 636), (584, 583, 615, 616), (606, 605, 637, 638), (595, 594, 626, 627), (586, 585, 617, 618), (608, 607, 639, 640), (597, 596, 628, 629), (588, 587, 619, 620), (599, 598, 630, 631), (579, 578, 610, 611), (590, 589, 621, 622), (601, 600, 632, 633), (581, 580, 612, 613), (592, 591, 623, 624), (603, 602, 634, 635), (583, 582, 614, 615), (605, 604, 636, 637), (594, 593, 625, 626), (585, 584, 616, 617), (607, 606, 638, 639), (596, 595, 627, 628), (617, 616, 648, 649), (639, 638, 670, 671), (628, 627, 659, 660), (619, 618, 650, 651), (609, 640, 672, 641), (630, 629, 661, 662), (610, 609, 641, 642), (621, 620, 652, 653), (632, 631, 663, 664), (612, 611, 643, 644), (623, 622, 654, 655), (634, 633, 665, 666), (614, 613, 645, 646), (625, 624, 656, 657), (636, 635, 667, 668), (616, 615, 647, 648), (638, 637, 669, 670), (627, 626, 658, 659), (618, 617, 649, 650), (640, 639, 671, 672), (629, 628, 660, 661), (620, 619, 651, 652), (631, 630, 662, 663), (611, 610, 642, 643), (622, 621, 653, 654), (633, 632, 664, 665), (613, 612, 644, 645), (624, 623, 655, 656), (635, 634, 666, 667), (615, 614, 646, 647), (637, 636, 668, 669), (626, 625, 657, 658), (647, 646, 678, 679), (669, 668, 700, 701), (658, 657, 689, 690), (649, 648, 680, 681), (671, 670, 702, 703), (660, 659, 691, 692), (651, 650, 682, 683), (641, 672, 704, 673), (662, 661, 693, 694), (642, 641, 673, 674), (653, 652, 684, 685), (664, 663, 695, 696), (644, 643, 675, 676), (655, 654, 686, 687), (666, 665, 697, 698), (646, 645, 677, 678), (657, 656, 688, 689), (668, 667, 699, 700), (648, 647, 679, 680), (670, 669, 701, 702), (659, 658, 690, 691), (650, 649, 681, 682), (672, 671, 703, 704), (661, 660, 692, 693), (652, 651, 683, 684), (663, 662, 694, 695), (643, 642, 674, 675), (654, 653, 685, 686), (665, 664, 696, 697), (645, 644, 676, 677), (656, 655, 687, 688), (667, 666, 698, 699), (677, 676, 708, 709), (688, 687, 719, 720), (699, 698, 730, 731), (679, 678, 710, 711), (701, 700, 732, 733), (690, 689, 721, 722), (681, 680, 712, 713), (703, 702, 734, 735), (692, 691, 723, 724), (683, 682, 714, 715), (673, 704, 736, 705), (694, 693, 725, 726), (674, 673, 705, 706), (685, 684, 716, 717), (696, 695, 727, 728), (676, 675, 707, 708), (687, 686, 718, 719), (698, 697, 729, 730), (678, 677, 709, 710), (689, 688, 720, 721), (700, 699, 731, 732), (680, 679, 711, 712), (702, 701, 733, 734), (691, 690, 722, 723), (682, 681, 713, 714), (704, 703, 735, 736), (693, 692, 724, 725), (684, 683, 715, 716), (695, 694, 726, 727), (675, 674, 706, 707), (686, 685, 717, 718), (697, 696, 728, 729), (738, 737, 739, 740), (740, 739, 741, 742), (744, 743, 745, 746), (746, 745, 747, 748), (750, 749, 751, 752), (752, 751, 753, 754), (756, 755, 757, 758), (758, 757, 759, 760), (448, 433, 758, 760), (311, 326, 753, 751), (72, 57, 738, 740), (326, 327, 754, 753), (86, 87, 742, 741), (191, 206, 747, 745), (87, 72, 740, 742), (177, 176, 743, 744), (417, 432, 757, 755), (296, 311, 751, 749), (432, 447, 759, 757), (56, 71, 739, 737), (192, 177, 744, 746), (418, 417, 755, 756), (327, 312, 752, 754), (206, 207, 748, 747)])
me_sphere.use_remesh_preserve_volume = False
me_sphere.use_remesh_preserve_attributes = False
me_sphere.use_mirror_vertex_groups = False
me_sphere.update()
me_cube = bpy.data.meshes.new('Cube')
me_cube.from_pydata([(1.0, 1.0, -1.075), (1.0, -1.0, -1.075), (-1.0, -1.0, -1.075), (-1.0, 1.0, -1.075), (1.0, 1.0, -0.2017), (1.0, -1.0, -0.2017), (-1.0, -1.0, -0.2017), (-1.0, 1.0, -0.2017), (1.0, -5.96e-08, -1.075), (1.788e-07, 1.0, -1.075), (1.0, 1.0, -0.4082), (0.0, -1.0, -1.075), (1.0, -1.0, -0.4082), (-1.0, 2.98e-07, -1.075), (-1.0, -1.0, -0.4082), (-1.0, 1.0, -0.4082), (1.0, -5.364e-07, -0.2017), (2.384e-07, 1.0, -0.2017), (-5.364e-07, -1.0, -0.2017), (-1.0, 1.788e-07, -0.2017), (2.384e-07, 1.0, -0.4082), (-1.0, 2.384e-07, -0.4082), (-2.98e-07, -1.0, -0.4082), (1.0, -2.98e-07, -0.4082), (0.9079, -5.486e-08, -0.7798), (5.96e-08, 1.192e-07, -1.075), (1.0, -0.5, -1.075), (-0.5, 1.0, -1.075), (1.0, 1.0, -0.2516), (-0.5, -1.0, -1.075), (1.0, -1.0, -0.2516), (-1.0, 0.5, -1.075), (-1.0, -1.0, -0.2516), (-1.0, 1.0, -0.2516), (1.0, -0.5, -0.2017), (-0.5, 1.0, -0.2017), (-0.5, -1.0, -0.2017), (-1.0, 0.5, -0.2017), (1.0, 0.5, -1.075), (0.5, 1.0, -1.075), (1.0, 1.0, -0.5749), (0.5, -1.0, -1.075), (1.0, -1.0, -0.5749), (-1.0, -0.5, -1.075), (-1.0, -1.0, -0.5749), (-1.0, 1.0, -0.5749), (1.0, 0.5, -0.2017), (0.5, 1.0, -0.2017), (0.5, -1.0, -0.2017), (-1.0, -0.5, -0.2017), (-0.5, 1.0, -0.4082), (0.5, 1.0, -0.4082), (2.384e-07, 1.0, -0.2516), (2.086e-07, 1.0, -0.5749), (-1.0, 0.5, -0.4082), (-1.0, -0.5, -0.4082), (-1.0, 2.682e-07, -0.5749), (-1.0, 2.086e-07, -0.2516), (-0.5, -1.0, -0.4082), (0.5, -1.0, -0.4082), (-1.49e-07, -1.0, -0.5749), (-4.172e-07, -1.0, -0.2516), (1.0, -0.5, -0.4082), (1.0, 0.5, -0.4082), (1.0, -1.788e-07, -0.5749), (1.0, -4.172e-07, -0.2516), (-0.9079, 0.9079, -0.05022), (-0.9079, -0.9079, -0.05022), (0.9079, -0.9079, -0.05022), (0.9079, 0.9079, -0.05022), (-0.5, 2.086e-07, -1.075), (0.5, 2.98e-08, -1.075), (1.192e-07, 0.5, -1.075), (2.98e-08, -0.5, -1.075), (0.5, -0.5, -1.075), (0.5, 0.5, -1.075), (-0.5, 0.5, -1.075), (-0.9079, 0.9079, -0.7798), (-0.9079, -0.9079, -0.7798), (0.9079, -0.9079, -0.7798), (1.0, 0.5, -0.2516), (1.0, 0.5, -0.5749), (1.0, -0.5, -0.5749), (0.5, -1.0, -0.2516), (0.5, -1.0, -0.5749), (-0.5, -1.0, -0.5749), (-1.0, -0.5, -0.2516), (-1.0, -0.5, -0.5749), (-1.0, 0.5, -0.5749), (0.5, 1.0, -0.5749), (0.5, 1.0, -0.2516), (-0.5, 1.0, -0.2516), (-0.5, 1.0, -0.5749), (-1.0, 0.5, -0.2516), (-0.5, -1.0, -0.2516), (1.0, -0.5, -0.2516), (0.9079, 0.9079, -0.7798), (-0.5, -0.5, -1.075), (1.613e-07, 0.9079, -0.7798), (0.9079, 0.9079, -0.4175), (-1.079e-09, -0.9079, -0.7798), (0.9079, -0.9079, -0.4175), (-0.9079, 2.698e-07, -0.7798), (-0.9079, -0.9079, -0.4175), (-0.9079, 0.9079, -0.4175), (0.9079, -4.878e-07, -0.05022), (2.154e-07, 0.9079, -0.05022), (-4.881e-07, -0.9079, -0.05022), (-0.9079, 1.616e-07, -0.05022), (2.154e-07, 0.9079, -0.4175), (-0.9079, 2.157e-07, -0.4175), (-2.717e-07, -0.9079, -0.4175), (0.9079, -2.713e-07, -0.4175), (5.304e-08, 1.075e-07, -0.7798), (0.9079, -0.454, -0.7798), (-0.454, 0.9079, -0.7798), (0.9079, 0.9079, -0.307), (-0.454, -0.9079, -0.7798), (0.9079, -0.9079, -0.307), (-0.9079, 0.454, -0.7798), (-0.9079, -0.9079, -0.307), (-0.9079, 0.9079, -0.307), (0.9079, -0.454, -0.05022), (-0.454, 0.9079, -0.05022), (-0.454, -0.9079, -0.05022), (-0.9079, 0.454, -0.05022), (0.9079, 0.454, -0.7798), (0.454, 0.9079, -0.7798), (0.9079, 0.9079, -0.5382), (0.454, -0.9079, -0.7798), (0.9079, -0.9079, -0.5382), (-0.9079, -0.454, -0.7798), (-0.9079, -0.9079, -0.5382), (-0.9079, 0.9079, -0.5382), (0.9079, 0.454, -0.05022), (0.454, 0.9079, -0.05022), (0.454, -0.9079, -0.05022), (-0.9079, -0.454, -0.05022), (-0.454, 0.9079, -0.4175), (0.454, 0.9079, -0.4175), (2.154e-07, 0.9079, -0.307), (1.883e-07, 0.9079, -0.5382), (-0.9079, 0.454, -0.4175), (-0.9079, -0.454, -0.4175), (-0.9079, 2.428e-07, -0.5382), (-0.9079, 1.887e-07, -0.307), (-0.454, -0.9079, -0.4175), (0.454, -0.9079, -0.4175), (-1.364e-07, -0.9079, -0.5382), (-3.799e-07, -0.9079, -0.307), (0.9079, -0.454, -0.4175), (0.9079, 0.454, -0.4175), (0.9079, -1.631e-07, -0.5382), (0.9079, -3.796e-07, -0.307), (-0.454, 1.887e-07, -0.7798), (0.454, 2.632e-08, -0.7798), (1.072e-07, 0.454, -0.7798), (2.598e-08, -0.454, -0.7798), (0.454, -0.454, -0.7798), (0.454, 0.454, -0.7798), (-0.454, 0.454, -0.7798), (0.9079, 0.454, -0.307), (0.9079, 0.454, -0.5382), (0.9079, -0.454, -0.5382), (0.454, -0.9079, -0.307), (0.454, -0.9079, -0.5382), (-0.454, -0.9079, -0.5382), (-0.9079, -0.454, -0.307), (-0.9079, -0.454, -0.5382), (-0.9079, 0.454, -0.5382), (0.454, 0.9079, -0.5382), (0.454, 0.9079, -0.307), (-0.454, 0.9079, -0.307), (-0.454, 0.9079, -0.5382), (-0.9079, 0.454, -0.307), (-0.454, -0.9079, -0.307), (0.9079, -0.454, -0.307), (-0.454, -0.454, -0.7798)], [], [(97, 29, 2, 43), (162, 152, 112, 151), (95, 34, 5, 30), (94, 36, 6, 32), (93, 37, 7, 33), (92, 27, 3, 45), (91, 50, 15, 33), (90, 51, 20, 52), (89, 39, 9, 53), (88, 54, 15, 45), (87, 55, 21, 56), (86, 49, 19, 57), (85, 58, 14, 44), (84, 59, 22, 60), (83, 48, 18, 61), (82, 62, 12, 42), (81, 63, 23, 64), (80, 46, 16, 65), (163, 130, 101, 150), (164, 149, 107, 136), (165, 148, 111, 147), (76, 70, 13, 31), (75, 71, 25, 72), (74, 41, 11, 73), (71, 74, 73, 25), (8, 26, 74, 71), (26, 1, 41, 74), (39, 75, 72, 9), (0, 38, 75, 39), (38, 8, 71, 75), (27, 76, 31, 3), (9, 72, 76, 27), (72, 25, 70, 76), (166, 132, 103, 146), (167, 145, 108, 137), (168, 144, 110, 143), (169, 133, 104, 142), (170, 141, 98, 127), (171, 140, 109, 139), (172, 121, 104, 138), (173, 133, 77, 115), (174, 121, 66, 125), (63, 80, 65, 23), (10, 28, 80, 63), (28, 4, 46, 80), (38, 81, 64, 8), (0, 40, 81, 38), (40, 10, 63, 81), (26, 82, 42, 1), (8, 64, 82, 26), (64, 23, 62, 82), (59, 83, 61, 22), (12, 30, 83, 59), (30, 5, 48, 83), (41, 84, 60, 11), (1, 42, 84, 41), (42, 12, 59, 84), (29, 85, 44, 2), (11, 60, 85, 29), (60, 22, 58, 85), (55, 86, 57, 21), (14, 32, 86, 55), (32, 6, 49, 86), (43, 87, 56, 13), (2, 44, 87, 43), (44, 14, 55, 87), (31, 88, 45, 3), (13, 56, 88, 31), (56, 21, 54, 88), (51, 89, 53, 20), (10, 40, 89, 51), (40, 0, 39, 89), (47, 90, 52, 17), (4, 28, 90, 47), (28, 10, 51, 90), (35, 91, 33, 7), (17, 52, 91, 35), (52, 20, 50, 91), (50, 92, 45, 15), (20, 53, 92, 50), (53, 9, 27, 92), (54, 93, 33, 15), (21, 57, 93, 54), (57, 19, 37, 93), (58, 94, 32, 14), (22, 61, 94, 58), (61, 18, 36, 94), (62, 95, 30, 12), (23, 65, 95, 62), (65, 16, 34, 95), (175, 120, 67, 124), (176, 118, 68, 122), (177, 131, 78, 117), (70, 97, 43, 13), (25, 73, 97, 70), (73, 11, 29, 97), (161, 153, 105, 134), (160, 119, 102, 154), (159, 156, 113, 155), (158, 157, 100, 129), (155, 113, 157, 158), (24, 155, 158, 114), (114, 158, 129, 79), (127, 98, 156, 159), (96, 127, 159, 126), (126, 159, 155, 24), (115, 77, 119, 160), (98, 115, 160, 156), (156, 160, 154, 113), (151, 112, 153, 161), (99, 151, 161, 116), (116, 161, 134, 69), (126, 24, 152, 162), (96, 126, 162, 128), (128, 162, 151, 99), (114, 79, 130, 163), (24, 114, 163, 152), (152, 163, 150, 112), (147, 111, 149, 164), (101, 147, 164, 118), (118, 164, 136, 68), (129, 100, 148, 165), (79, 129, 165, 130), (130, 165, 147, 101), (117, 78, 132, 166), (100, 117, 166, 148), (148, 166, 146, 111), (143, 110, 145, 167), (103, 143, 167, 120), (120, 167, 137, 67), (131, 102, 144, 168), (78, 131, 168, 132), (132, 168, 143, 103), (119, 77, 133, 169), (102, 119, 169, 144), (144, 169, 142, 110), (139, 109, 141, 170), (99, 139, 170, 128), (128, 170, 127, 96), (135, 106, 140, 171), (69, 135, 171, 116), (116, 171, 139, 99), (123, 66, 121, 172), (106, 123, 172, 140), (140, 172, 138, 109), (138, 104, 133, 173), (109, 138, 173, 141), (141, 173, 115, 98), (142, 104, 121, 174), (110, 142, 174, 145), (145, 174, 125, 108), (146, 103, 120, 175), (111, 146, 175, 149), (149, 175, 124, 107), (150, 101, 118, 176), (112, 150, 176, 153), (153, 176, 122, 105), (154, 102, 131, 177), (113, 154, 177, 157), (157, 177, 117, 100), (34, 122, 68, 5), (19, 108, 125, 37), (5, 68, 136, 48), (35, 123, 106, 17), (4, 69, 134, 46), (37, 125, 66, 7), (48, 136, 107, 18), (7, 66, 123, 35), (46, 134, 105, 16), (6, 67, 137, 49), (18, 107, 124, 36), (47, 135, 69, 4), (49, 137, 108, 19), (16, 105, 122, 34), (36, 124, 67, 6), (17, 106, 135, 47)])
me_cube.materials.append(mat_material)
me_cube.use_remesh_preserve_volume = False
me_cube.use_remesh_preserve_attributes = False
me_cube.use_mirror_vertex_groups = False
me_cube.update()

# ---- objects
ob_sphere = bpy.data.objects.new('Sphere', me_sphere)
ob_cube = bpy.data.objects.new('Cube', me_cube)
ob_lamp = bpy.data.objects.new('Lamp', light_lamp)
ob_camera = bpy.data.objects.new('Camera', cam_camera)

# ---- transforms, parenting, visibility, modifiers, constraints
ob_sphere.location = (0.0, 0.0, 1.857)
ob_sphere.lineart.crease_threshold = 0.0
ob_cube.location = (0.0, 0.0, 0.5141)
ob_cube.scale = (1.0, 1.0, 0.4787)
ob_cube.lock_rotations_4d = False
ob_cube.empty_display_type = 'ARROWS'
ob_cube.lineart.crease_threshold = 0.0
ob_lamp.location = (4.076, 1.005, 5.904)
ob_lamp.rotation_euler = (0.6503, 0.05522, 1.866)
ob_lamp.lock_rotations_4d = False
ob_lamp.empty_display_type = 'ARROWS'
ob_lamp.color = (0.0, 0.0, 0.0, 0.0)
ob_lamp.lineart.crease_threshold = 0.0
ob_camera.location = (7.481, -6.508, 5.344)
ob_camera.rotation_euler = (1.109, 0.01082, 0.8149)
ob_camera.lock_rotations_4d = False
ob_camera.empty_display_type = 'ARROWS'
ob_camera.color = (0.0, 0.0, 0.0, 0.0)
ob_camera.display_type = 'WIRE'
ob_camera.lineart.crease_threshold = 0.0

# ---- collection membership
col_collection_1.objects.link(ob_sphere)
col_collection_1.objects.link(ob_cube)
col_collection_1.objects.link(ob_lamp)
col_collection_1.objects.link(ob_camera)

# ---- scene / render settings (as saved in the file)
scene.camera = ob_camera
scene.frame_start = 1; scene.frame_end = 250; scene.frame_set(1)
scene.render.engine = 'BLENDER_EEVEE_NEXT'
scene.render.resolution_percentage = 50
scene.render.dither_intensity = 0.0
scene.cycles.use_denoising = False
scene.cycles.samples = 10
scene.cycles.sampling_pattern = 'TABULATED_SOBOL'
scene.cycles.light_sampling_threshold = 0.0
scene.cycles.use_adaptive_sampling = False
scene.cycles.use_light_tree = False
scene.cycles.blur_glossy = 0.0
scene.cycles.pixel_filter_type = 'GAUSSIAN'
scene.cycles.sample_clamp_indirect = 0.0
scene.view_settings.view_transform = 'Standard'
bpy.context.view_layer.update()
